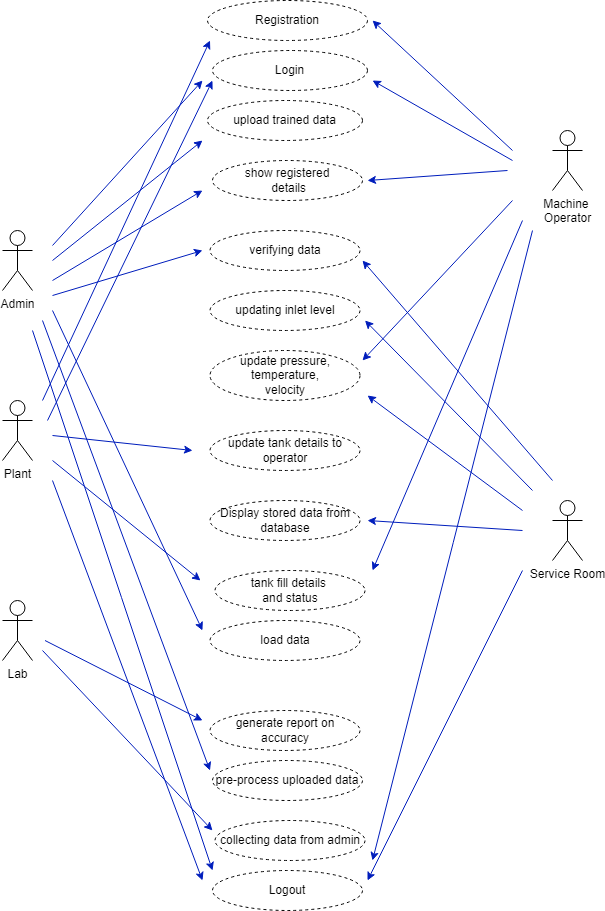

The diagram above was exported from draw.io. Its source (the exported page's mxGraphModel, read from the mxfile embedded in the PNG):
<mxGraphModel dx="526" dy="482" grid="1" gridSize="10" guides="1" tooltips="1" connect="1" arrows="1" fold="1" page="1" pageScale="1" pageWidth="850" pageHeight="1100" math="0" shadow="0">
  <root>
    <mxCell id="bJJj-sDRl1uvlVujfmXL-0" />
    <mxCell id="bJJj-sDRl1uvlVujfmXL-1" parent="bJJj-sDRl1uvlVujfmXL-0" />
    <mxCell id="bJJj-sDRl1uvlVujfmXL-2" value="Registration" style="ellipse;whiteSpace=wrap;html=1;align=center;dashed=1;" parent="bJJj-sDRl1uvlVujfmXL-1" vertex="1">
      <mxGeometry x="315" y="70" width="160" height="40" as="geometry" />
    </mxCell>
    <mxCell id="bJJj-sDRl1uvlVujfmXL-3" value="Login" style="ellipse;whiteSpace=wrap;html=1;align=center;dashed=1;" parent="bJJj-sDRl1uvlVujfmXL-1" vertex="1">
      <mxGeometry x="320" y="120" width="155" height="40" as="geometry" />
    </mxCell>
    <mxCell id="bJJj-sDRl1uvlVujfmXL-4" value="show registered&lt;br&gt;&amp;nbsp;details" style="ellipse;whiteSpace=wrap;html=1;align=center;dashed=1;" parent="bJJj-sDRl1uvlVujfmXL-1" vertex="1">
      <mxGeometry x="320" y="230" width="150" height="40" as="geometry" />
    </mxCell>
    <mxCell id="bJJj-sDRl1uvlVujfmXL-5" value="updating inlet level" style="ellipse;whiteSpace=wrap;html=1;align=center;dashed=1;" parent="bJJj-sDRl1uvlVujfmXL-1" vertex="1">
      <mxGeometry x="317.5" y="360" width="150" height="40" as="geometry" />
    </mxCell>
    <mxCell id="bJJj-sDRl1uvlVujfmXL-6" value="update pressure, temperature,&lt;br&gt;velocity" style="ellipse;whiteSpace=wrap;html=1;align=center;dashed=1;" parent="bJJj-sDRl1uvlVujfmXL-1" vertex="1">
      <mxGeometry x="317.5" y="420" width="150" height="50" as="geometry" />
    </mxCell>
    <mxCell id="bJJj-sDRl1uvlVujfmXL-7" value="update tank details to operator" style="ellipse;whiteSpace=wrap;html=1;align=center;dashed=1;" parent="bJJj-sDRl1uvlVujfmXL-1" vertex="1">
      <mxGeometry x="317.5" y="500" width="150" height="40" as="geometry" />
    </mxCell>
    <mxCell id="bJJj-sDRl1uvlVujfmXL-8" value="tank fill details &lt;br&gt;and status" style="ellipse;whiteSpace=wrap;html=1;align=center;dashed=1;" parent="bJJj-sDRl1uvlVujfmXL-1" vertex="1">
      <mxGeometry x="322.5" y="640" width="150" height="40" as="geometry" />
    </mxCell>
    <mxCell id="bJJj-sDRl1uvlVujfmXL-9" value="generate report on accuracy" style="ellipse;whiteSpace=wrap;html=1;align=center;dashed=1;" parent="bJJj-sDRl1uvlVujfmXL-1" vertex="1">
      <mxGeometry x="317.5" y="780" width="150" height="40" as="geometry" />
    </mxCell>
    <mxCell id="bJJj-sDRl1uvlVujfmXL-10" value="pre-process uploaded data" style="ellipse;whiteSpace=wrap;html=1;align=center;dashed=1;" parent="bJJj-sDRl1uvlVujfmXL-1" vertex="1">
      <mxGeometry x="320" y="830" width="150" height="40" as="geometry" />
    </mxCell>
    <mxCell id="bJJj-sDRl1uvlVujfmXL-11" value="Display stored data from database" style="ellipse;whiteSpace=wrap;html=1;align=center;dashed=1;" parent="bJJj-sDRl1uvlVujfmXL-1" vertex="1">
      <mxGeometry x="317.5" y="570" width="150" height="40" as="geometry" />
    </mxCell>
    <mxCell id="bJJj-sDRl1uvlVujfmXL-12" value="load data" style="ellipse;whiteSpace=wrap;html=1;align=center;dashed=1;" parent="bJJj-sDRl1uvlVujfmXL-1" vertex="1">
      <mxGeometry x="317.5" y="690" width="150" height="40" as="geometry" />
    </mxCell>
    <mxCell id="bJJj-sDRl1uvlVujfmXL-13" value="Logout" style="ellipse;whiteSpace=wrap;html=1;align=center;dashed=1;" parent="bJJj-sDRl1uvlVujfmXL-1" vertex="1">
      <mxGeometry x="320" y="940" width="150" height="40" as="geometry" />
    </mxCell>
    <mxCell id="bJJj-sDRl1uvlVujfmXL-14" value="Admin" style="shape=umlActor;verticalLabelPosition=bottom;verticalAlign=top;html=1;outlineConnect=0;" parent="bJJj-sDRl1uvlVujfmXL-1" vertex="1">
      <mxGeometry x="110" y="300" width="30" height="60" as="geometry" />
    </mxCell>
    <mxCell id="bJJj-sDRl1uvlVujfmXL-15" value="Machine &lt;br&gt;Operator" style="shape=umlActor;verticalLabelPosition=bottom;verticalAlign=top;html=1;outlineConnect=0;" parent="bJJj-sDRl1uvlVujfmXL-1" vertex="1">
      <mxGeometry x="660" y="200" width="30" height="60" as="geometry" />
    </mxCell>
    <mxCell id="bJJj-sDRl1uvlVujfmXL-16" value="Service Room" style="shape=umlActor;verticalLabelPosition=bottom;verticalAlign=top;html=1;outlineConnect=0;" parent="bJJj-sDRl1uvlVujfmXL-1" vertex="1">
      <mxGeometry x="660" y="570" width="30" height="60" as="geometry" />
    </mxCell>
    <mxCell id="bJJj-sDRl1uvlVujfmXL-17" value="Plant" style="shape=umlActor;verticalLabelPosition=bottom;verticalAlign=top;html=1;outlineConnect=0;" parent="bJJj-sDRl1uvlVujfmXL-1" vertex="1">
      <mxGeometry x="110" y="470" width="30" height="60" as="geometry" />
    </mxCell>
    <mxCell id="bJJj-sDRl1uvlVujfmXL-18" value="" style="endArrow=classic;html=1;rounded=0;strokeColor=#001DBC;fillColor=#0000FF;" parent="bJJj-sDRl1uvlVujfmXL-1" edge="1">
      <mxGeometry width="50" height="50" relative="1" as="geometry">
        <mxPoint x="160" y="315" as="sourcePoint" />
        <mxPoint x="310" y="150" as="targetPoint" />
      </mxGeometry>
    </mxCell>
    <mxCell id="bJJj-sDRl1uvlVujfmXL-19" value="" style="endArrow=classic;html=1;rounded=0;strokeColor=#001DBC;fillColor=#0000FF;" parent="bJJj-sDRl1uvlVujfmXL-1" edge="1">
      <mxGeometry width="50" height="50" relative="1" as="geometry">
        <mxPoint x="620" y="220" as="sourcePoint" />
        <mxPoint x="480" y="90" as="targetPoint" />
      </mxGeometry>
    </mxCell>
    <mxCell id="bJJj-sDRl1uvlVujfmXL-20" value="" style="endArrow=classic;html=1;rounded=0;strokeColor=#001DBC;fillColor=#0000FF;" parent="bJJj-sDRl1uvlVujfmXL-1" edge="1">
      <mxGeometry width="50" height="50" relative="1" as="geometry">
        <mxPoint x="620" y="230" as="sourcePoint" />
        <mxPoint x="480" y="150" as="targetPoint" />
      </mxGeometry>
    </mxCell>
    <mxCell id="bJJj-sDRl1uvlVujfmXL-21" value="" style="endArrow=classic;html=1;rounded=0;strokeColor=#001DBC;fillColor=#0000FF;" parent="bJJj-sDRl1uvlVujfmXL-1" edge="1">
      <mxGeometry width="50" height="50" relative="1" as="geometry">
        <mxPoint x="615" y="240" as="sourcePoint" />
        <mxPoint x="475" y="250" as="targetPoint" />
      </mxGeometry>
    </mxCell>
    <mxCell id="bJJj-sDRl1uvlVujfmXL-22" value="" style="endArrow=classic;html=1;rounded=0;strokeColor=#001DBC;fillColor=#0000FF;" parent="bJJj-sDRl1uvlVujfmXL-1" edge="1">
      <mxGeometry width="50" height="50" relative="1" as="geometry">
        <mxPoint x="620" y="270" as="sourcePoint" />
        <mxPoint x="470" y="430" as="targetPoint" />
      </mxGeometry>
    </mxCell>
    <mxCell id="bJJj-sDRl1uvlVujfmXL-23" value="" style="endArrow=classic;html=1;rounded=0;strokeColor=#001DBC;fillColor=#0000FF;" parent="bJJj-sDRl1uvlVujfmXL-1" edge="1">
      <mxGeometry width="50" height="50" relative="1" as="geometry">
        <mxPoint x="640" y="560" as="sourcePoint" />
        <mxPoint x="472.5" y="390" as="targetPoint" />
      </mxGeometry>
    </mxCell>
    <mxCell id="bJJj-sDRl1uvlVujfmXL-24" value="" style="endArrow=classic;html=1;rounded=0;strokeColor=#001DBC;fillColor=#0000FF;" parent="bJJj-sDRl1uvlVujfmXL-1" edge="1">
      <mxGeometry width="50" height="50" relative="1" as="geometry">
        <mxPoint x="630" y="580" as="sourcePoint" />
        <mxPoint x="475" y="465" as="targetPoint" />
      </mxGeometry>
    </mxCell>
    <mxCell id="bJJj-sDRl1uvlVujfmXL-25" value="" style="endArrow=classic;html=1;rounded=0;strokeColor=#001DBC;fillColor=#0000FF;" parent="bJJj-sDRl1uvlVujfmXL-1" edge="1">
      <mxGeometry width="50" height="50" relative="1" as="geometry">
        <mxPoint x="630" y="600" as="sourcePoint" />
        <mxPoint x="475" y="590" as="targetPoint" />
      </mxGeometry>
    </mxCell>
    <mxCell id="bJJj-sDRl1uvlVujfmXL-26" value="" style="endArrow=classic;html=1;rounded=0;strokeColor=#001DBC;fillColor=#0000FF;" parent="bJJj-sDRl1uvlVujfmXL-1" edge="1">
      <mxGeometry width="50" height="50" relative="1" as="geometry">
        <mxPoint x="160" y="350" as="sourcePoint" />
        <mxPoint x="310" y="260" as="targetPoint" />
      </mxGeometry>
    </mxCell>
    <mxCell id="bJJj-sDRl1uvlVujfmXL-28" value="verifying data" style="ellipse;whiteSpace=wrap;html=1;align=center;dashed=1;" parent="bJJj-sDRl1uvlVujfmXL-1" vertex="1">
      <mxGeometry x="317.5" y="300" width="150" height="40" as="geometry" />
    </mxCell>
    <mxCell id="bJJj-sDRl1uvlVujfmXL-29" value="" style="endArrow=classic;html=1;rounded=0;strokeColor=#001DBC;fillColor=#0000FF;" parent="bJJj-sDRl1uvlVujfmXL-1" edge="1">
      <mxGeometry width="50" height="50" relative="1" as="geometry">
        <mxPoint x="150" y="470" as="sourcePoint" />
        <mxPoint x="317.5" y="110" as="targetPoint" />
      </mxGeometry>
    </mxCell>
    <mxCell id="bJJj-sDRl1uvlVujfmXL-31" value="" style="endArrow=classic;html=1;rounded=0;strokeColor=#001DBC;fillColor=#0000FF;" parent="bJJj-sDRl1uvlVujfmXL-1" edge="1">
      <mxGeometry width="50" height="50" relative="1" as="geometry">
        <mxPoint x="160" y="380" as="sourcePoint" />
        <mxPoint x="310" y="700" as="targetPoint" />
      </mxGeometry>
    </mxCell>
    <mxCell id="bJJj-sDRl1uvlVujfmXL-32" value="" style="endArrow=classic;html=1;rounded=0;strokeColor=#001DBC;fillColor=#0000FF;" parent="bJJj-sDRl1uvlVujfmXL-1" edge="1">
      <mxGeometry width="50" height="50" relative="1" as="geometry">
        <mxPoint x="160" y="505" as="sourcePoint" />
        <mxPoint x="300" y="520" as="targetPoint" />
      </mxGeometry>
    </mxCell>
    <mxCell id="bJJj-sDRl1uvlVujfmXL-33" value="" style="endArrow=classic;html=1;rounded=0;strokeColor=#001DBC;fillColor=#0000FF;" parent="bJJj-sDRl1uvlVujfmXL-1" edge="1">
      <mxGeometry width="50" height="50" relative="1" as="geometry">
        <mxPoint x="160" y="530" as="sourcePoint" />
        <mxPoint x="308" y="650" as="targetPoint" />
      </mxGeometry>
    </mxCell>
    <mxCell id="bJJj-sDRl1uvlVujfmXL-34" value="" style="endArrow=classic;html=1;rounded=0;strokeColor=#001DBC;fillColor=#0000FF;" parent="bJJj-sDRl1uvlVujfmXL-1" edge="1">
      <mxGeometry width="50" height="50" relative="1" as="geometry">
        <mxPoint x="150" y="720" as="sourcePoint" />
        <mxPoint x="320" y="900" as="targetPoint" />
      </mxGeometry>
    </mxCell>
    <mxCell id="bJJj-sDRl1uvlVujfmXL-35" value="" style="endArrow=classic;html=1;rounded=0;strokeColor=#001DBC;fillColor=#0000FF;" parent="bJJj-sDRl1uvlVujfmXL-1" edge="1">
      <mxGeometry width="50" height="50" relative="1" as="geometry">
        <mxPoint x="150" y="390" as="sourcePoint" />
        <mxPoint x="317.5" y="840" as="targetPoint" />
      </mxGeometry>
    </mxCell>
    <mxCell id="bJJj-sDRl1uvlVujfmXL-36" value="" style="endArrow=classic;html=1;rounded=0;strokeColor=#001DBC;fillColor=#0000FF;" parent="bJJj-sDRl1uvlVujfmXL-1" edge="1">
      <mxGeometry width="50" height="50" relative="1" as="geometry">
        <mxPoint x="140" y="400" as="sourcePoint" />
        <mxPoint x="320" y="940" as="targetPoint" />
      </mxGeometry>
    </mxCell>
    <mxCell id="bJJj-sDRl1uvlVujfmXL-37" value="" style="endArrow=classic;html=1;rounded=0;strokeColor=#001DBC;fillColor=#0000FF;" parent="bJJj-sDRl1uvlVujfmXL-1" edge="1">
      <mxGeometry width="50" height="50" relative="1" as="geometry">
        <mxPoint x="160" y="550" as="sourcePoint" />
        <mxPoint x="310" y="950" as="targetPoint" />
      </mxGeometry>
    </mxCell>
    <mxCell id="bJJj-sDRl1uvlVujfmXL-38" value="" style="endArrow=classic;html=1;rounded=0;strokeColor=#001DBC;fillColor=#0000FF;" parent="bJJj-sDRl1uvlVujfmXL-1" edge="1">
      <mxGeometry width="50" height="50" relative="1" as="geometry">
        <mxPoint x="630" y="640" as="sourcePoint" />
        <mxPoint x="475" y="950" as="targetPoint" />
      </mxGeometry>
    </mxCell>
    <mxCell id="bJJj-sDRl1uvlVujfmXL-39" value="" style="endArrow=classic;html=1;rounded=0;strokeColor=#001DBC;fillColor=#0000FF;" parent="bJJj-sDRl1uvlVujfmXL-1" edge="1">
      <mxGeometry width="50" height="50" relative="1" as="geometry">
        <mxPoint x="640" y="300" as="sourcePoint" />
        <mxPoint x="480" y="930" as="targetPoint" />
      </mxGeometry>
    </mxCell>
    <mxCell id="bJJj-sDRl1uvlVujfmXL-44" value="Lab&lt;br&gt;" style="shape=umlActor;verticalLabelPosition=bottom;verticalAlign=top;html=1;outlineConnect=0;" parent="bJJj-sDRl1uvlVujfmXL-1" vertex="1">
      <mxGeometry x="110" y="670" width="30" height="60" as="geometry" />
    </mxCell>
    <mxCell id="bJJj-sDRl1uvlVujfmXL-45" value="upload trained data" style="ellipse;whiteSpace=wrap;html=1;align=center;dashed=1;" parent="bJJj-sDRl1uvlVujfmXL-1" vertex="1">
      <mxGeometry x="315" y="170" width="155" height="40" as="geometry" />
    </mxCell>
    <mxCell id="bJJj-sDRl1uvlVujfmXL-46" value="" style="endArrow=classic;html=1;rounded=0;strokeColor=#001DBC;fillColor=#0000FF;" parent="bJJj-sDRl1uvlVujfmXL-1" edge="1">
      <mxGeometry width="50" height="50" relative="1" as="geometry">
        <mxPoint x="160" y="330" as="sourcePoint" />
        <mxPoint x="310" y="210" as="targetPoint" />
      </mxGeometry>
    </mxCell>
    <mxCell id="bJJj-sDRl1uvlVujfmXL-47" value="" style="endArrow=classic;html=1;rounded=0;strokeColor=#001DBC;fillColor=#0000FF;" parent="bJJj-sDRl1uvlVujfmXL-1" edge="1">
      <mxGeometry width="50" height="50" relative="1" as="geometry">
        <mxPoint x="160" y="365" as="sourcePoint" />
        <mxPoint x="310" y="320" as="targetPoint" />
      </mxGeometry>
    </mxCell>
    <mxCell id="bJJj-sDRl1uvlVujfmXL-48" value="" style="endArrow=classic;html=1;rounded=0;strokeColor=#001DBC;fillColor=#0000FF;" parent="bJJj-sDRl1uvlVujfmXL-1" edge="1">
      <mxGeometry width="50" height="50" relative="1" as="geometry">
        <mxPoint x="155" y="490" as="sourcePoint" />
        <mxPoint x="320" y="150" as="targetPoint" />
      </mxGeometry>
    </mxCell>
    <mxCell id="bJJj-sDRl1uvlVujfmXL-49" value="" style="endArrow=classic;html=1;rounded=0;strokeColor=#001DBC;fillColor=#0000FF;" parent="bJJj-sDRl1uvlVujfmXL-1" edge="1">
      <mxGeometry width="50" height="50" relative="1" as="geometry">
        <mxPoint x="660" y="550" as="sourcePoint" />
        <mxPoint x="470" y="330" as="targetPoint" />
      </mxGeometry>
    </mxCell>
    <mxCell id="bJJj-sDRl1uvlVujfmXL-50" value="" style="endArrow=classic;html=1;rounded=0;strokeColor=#001DBC;fillColor=#0000FF;" parent="bJJj-sDRl1uvlVujfmXL-1" edge="1">
      <mxGeometry width="50" height="50" relative="1" as="geometry">
        <mxPoint x="630" y="290" as="sourcePoint" />
        <mxPoint x="480" y="640" as="targetPoint" />
      </mxGeometry>
    </mxCell>
    <mxCell id="bKVA8I9drNStWVoQdFSp-0" value="collecting data from admin" style="ellipse;whiteSpace=wrap;html=1;align=center;dashed=1;" parent="bJJj-sDRl1uvlVujfmXL-1" vertex="1">
      <mxGeometry x="322.5" y="890" width="150" height="40" as="geometry" />
    </mxCell>
    <mxCell id="bKVA8I9drNStWVoQdFSp-1" value="" style="endArrow=classic;html=1;rounded=0;strokeColor=#001DBC;fillColor=#0000FF;" parent="bJJj-sDRl1uvlVujfmXL-1" edge="1">
      <mxGeometry width="50" height="50" relative="1" as="geometry">
        <mxPoint x="152.5" y="710" as="sourcePoint" />
        <mxPoint x="310" y="790" as="targetPoint" />
      </mxGeometry>
    </mxCell>
  </root>
</mxGraphModel>